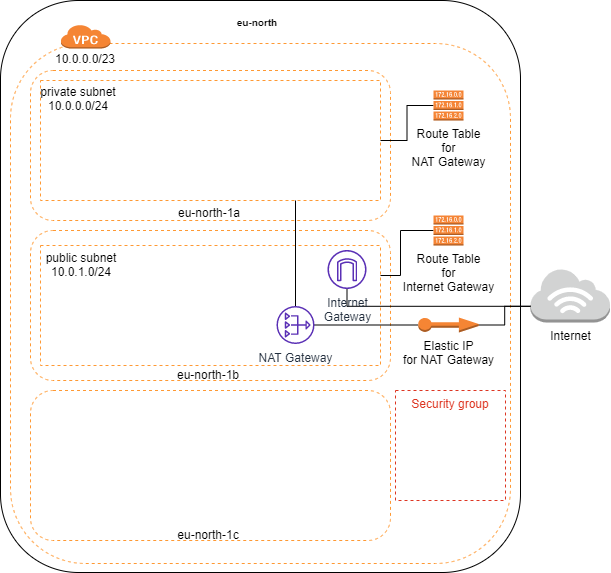

The diagram above was exported from draw.io. Its source (the exported page's mxGraphModel, read from the mxfile embedded in the PNG):
<mxGraphModel dx="1024" dy="592" grid="1" gridSize="10" guides="1" tooltips="1" connect="1" arrows="1" fold="1" page="1" pageScale="1" pageWidth="827" pageHeight="1169" math="0" shadow="0">
  <root>
    <mxCell id="0" />
    <mxCell id="1" parent="0" />
    <mxCell id="IsgWBl1us03XiZu8Zyt8-3" value="&lt;h5&gt;eu-north&lt;/h5&gt;" style="rounded=1;whiteSpace=wrap;html=1;movableLabel=1;" parent="1" vertex="1">
      <mxGeometry x="180" y="10" width="520" height="572" as="geometry">
        <mxPoint x="-3" y="-264" as="offset" />
      </mxGeometry>
    </mxCell>
    <mxCell id="IsgWBl1us03XiZu8Zyt8-7" value="" style="rounded=1;whiteSpace=wrap;html=1;dashed=1;strokeColor=#FF9933;" parent="1" vertex="1">
      <mxGeometry x="190" y="53" width="500" height="520" as="geometry" />
    </mxCell>
    <mxCell id="IsgWBl1us03XiZu8Zyt8-4" value="eu-north-1c" style="rounded=1;whiteSpace=wrap;html=1;dashed=1;strokeColor=#FF9933;movableLabel=1;" parent="1" vertex="1">
      <mxGeometry x="210" y="400" width="360" height="150" as="geometry">
        <mxPoint x="-2" y="69" as="offset" />
      </mxGeometry>
    </mxCell>
    <mxCell id="IsgWBl1us03XiZu8Zyt8-5" value="eu-north-1b" style="rounded=1;whiteSpace=wrap;html=1;dashed=1;strokeColor=#FF9933;movableLabel=1;" parent="1" vertex="1">
      <mxGeometry x="210" y="240" width="360" height="150" as="geometry">
        <mxPoint x="-2" y="69" as="offset" />
      </mxGeometry>
    </mxCell>
    <mxCell id="IsgWBl1us03XiZu8Zyt8-6" value="eu-north-1a" style="rounded=1;whiteSpace=wrap;html=1;dashed=1;strokeColor=#FF9933;movableLabel=1;" parent="1" vertex="1">
      <mxGeometry x="210" y="80" width="360" height="150" as="geometry">
        <mxPoint x="-1" y="67" as="offset" />
      </mxGeometry>
    </mxCell>
    <mxCell id="IsgWBl1us03XiZu8Zyt8-8" value="" style="outlineConnect=0;dashed=0;verticalLabelPosition=bottom;verticalAlign=top;align=center;html=1;shape=mxgraph.aws3.virtual_private_cloud;fillColor=#F58534;gradientColor=none;strokeColor=#FF9933;" parent="1" vertex="1">
      <mxGeometry x="240" y="34" width="50" height="24" as="geometry" />
    </mxCell>
    <mxCell id="IsgWBl1us03XiZu8Zyt8-10" value="10.0.0.0/23" style="text;html=1;strokeColor=none;fillColor=none;align=center;verticalAlign=middle;whiteSpace=wrap;rounded=0;dashed=1;" parent="1" vertex="1">
      <mxGeometry x="245" y="58" width="40" height="20" as="geometry" />
    </mxCell>
    <mxCell id="IsgWBl1us03XiZu8Zyt8-12" value="private subnet&lt;br&gt;10.0.0.0/24" style="rounded=0;whiteSpace=wrap;html=1;dashed=1;strokeColor=#FF9933;movableLabel=1;" parent="1" vertex="1">
      <mxGeometry x="220" y="90" width="340" height="120" as="geometry">
        <mxPoint x="-132" y="-42" as="offset" />
      </mxGeometry>
    </mxCell>
    <mxCell id="IsgWBl1us03XiZu8Zyt8-13" value="public subnet&lt;br&gt;10.0.1.0/24" style="rounded=0;whiteSpace=wrap;html=1;dashed=1;strokeColor=#FF9933;movableLabel=1;" parent="1" vertex="1">
      <mxGeometry x="220" y="255" width="340" height="120" as="geometry">
        <mxPoint x="-129" y="-41" as="offset" />
      </mxGeometry>
    </mxCell>
    <mxCell id="IsgWBl1us03XiZu8Zyt8-14" value="Internet" style="outlineConnect=0;dashed=0;verticalLabelPosition=bottom;verticalAlign=top;align=center;html=1;shape=mxgraph.aws3.internet_3;fillColor=#D2D3D3;gradientColor=none;strokeColor=#FF9933;" parent="1" vertex="1">
      <mxGeometry x="710" y="278" width="79.5" height="54" as="geometry" />
    </mxCell>
    <mxCell id="IsgWBl1us03XiZu8Zyt8-20" value="" style="edgeStyle=orthogonalEdgeStyle;rounded=0;orthogonalLoop=1;jettySize=auto;html=1;startArrow=none;startFill=0;endArrow=none;endFill=0;exitX=1;exitY=0.25;exitDx=0;exitDy=0;" parent="1" source="IsgWBl1us03XiZu8Zyt8-13" target="IsgWBl1us03XiZu8Zyt8-16" edge="1">
      <mxGeometry relative="1" as="geometry">
        <Array as="points">
          <mxPoint x="580" y="285" />
          <mxPoint x="580" y="240" />
        </Array>
      </mxGeometry>
    </mxCell>
    <mxCell id="IsgWBl1us03XiZu8Zyt8-29" style="edgeStyle=orthogonalEdgeStyle;rounded=0;orthogonalLoop=1;jettySize=auto;html=1;entryX=0;entryY=0.7;entryDx=0;entryDy=0;entryPerimeter=0;startArrow=none;startFill=0;endArrow=none;endFill=0;" parent="1" source="IsgWBl1us03XiZu8Zyt8-15" target="IsgWBl1us03XiZu8Zyt8-14" edge="1">
      <mxGeometry relative="1" as="geometry">
        <Array as="points">
          <mxPoint x="527" y="316" />
        </Array>
      </mxGeometry>
    </mxCell>
    <mxCell id="IsgWBl1us03XiZu8Zyt8-15" value="Internet&lt;br&gt;Gateway" style="outlineConnect=0;fontColor=#232F3E;gradientColor=none;fillColor=#5A30B5;strokeColor=none;dashed=0;verticalLabelPosition=bottom;verticalAlign=top;align=center;html=1;fontSize=12;fontStyle=0;aspect=fixed;pointerEvents=1;shape=mxgraph.aws4.internet_gateway;" parent="1" vertex="1">
      <mxGeometry x="507" y="259.5" width="39" height="39" as="geometry" />
    </mxCell>
    <mxCell id="IsgWBl1us03XiZu8Zyt8-16" value="Route&amp;nbsp;Table&lt;br&gt;for&lt;br&gt;Internet Gateway" style="outlineConnect=0;dashed=0;verticalLabelPosition=bottom;verticalAlign=top;align=center;html=1;shape=mxgraph.aws3.route_table;fillColor=#F58536;gradientColor=none;strokeColor=#FF9933;" parent="1" vertex="1">
      <mxGeometry x="613" y="225" width="30" height="30" as="geometry" />
    </mxCell>
    <mxCell id="IsgWBl1us03XiZu8Zyt8-27" style="edgeStyle=orthogonalEdgeStyle;rounded=0;orthogonalLoop=1;jettySize=auto;html=1;entryX=0;entryY=0.7;entryDx=0;entryDy=0;entryPerimeter=0;startArrow=none;startFill=0;endArrow=none;endFill=0;" parent="1" source="IsgWBl1us03XiZu8Zyt8-22" target="IsgWBl1us03XiZu8Zyt8-14" edge="1">
      <mxGeometry relative="1" as="geometry" />
    </mxCell>
    <mxCell id="IsgWBl1us03XiZu8Zyt8-22" value="Elastic IP&lt;br&gt;for NAT Gateway" style="outlineConnect=0;dashed=0;verticalLabelPosition=bottom;verticalAlign=top;align=center;html=1;shape=mxgraph.aws3.elastic_ip;fillColor=#F58534;gradientColor=none;strokeColor=#FF9933;" parent="1" vertex="1">
      <mxGeometry x="597.75" y="327" width="60.5" height="15" as="geometry" />
    </mxCell>
    <mxCell id="IsgWBl1us03XiZu8Zyt8-28" style="edgeStyle=orthogonalEdgeStyle;rounded=0;orthogonalLoop=1;jettySize=auto;html=1;entryX=0;entryY=0.5;entryDx=0;entryDy=0;entryPerimeter=0;startArrow=none;startFill=0;endArrow=none;endFill=0;" parent="1" source="IsgWBl1us03XiZu8Zyt8-24" target="IsgWBl1us03XiZu8Zyt8-22" edge="1">
      <mxGeometry relative="1" as="geometry" />
    </mxCell>
    <mxCell id="IsgWBl1us03XiZu8Zyt8-32" style="edgeStyle=orthogonalEdgeStyle;rounded=0;orthogonalLoop=1;jettySize=auto;html=1;entryX=0.75;entryY=1;entryDx=0;entryDy=0;startArrow=none;startFill=0;endArrow=none;endFill=0;" parent="1" source="IsgWBl1us03XiZu8Zyt8-24" target="IsgWBl1us03XiZu8Zyt8-12" edge="1">
      <mxGeometry relative="1" as="geometry" />
    </mxCell>
    <mxCell id="IsgWBl1us03XiZu8Zyt8-24" value="NAT Gateway" style="outlineConnect=0;fontColor=#232F3E;gradientColor=none;fillColor=#5A30B5;strokeColor=none;dashed=0;verticalLabelPosition=bottom;verticalAlign=top;align=center;html=1;fontSize=12;fontStyle=0;aspect=fixed;pointerEvents=1;shape=mxgraph.aws4.nat_gateway;" parent="1" vertex="1">
      <mxGeometry x="456" y="315.5" width="38" height="38" as="geometry" />
    </mxCell>
    <mxCell id="IsgWBl1us03XiZu8Zyt8-31" style="edgeStyle=orthogonalEdgeStyle;rounded=0;orthogonalLoop=1;jettySize=auto;html=1;entryX=1;entryY=0.5;entryDx=0;entryDy=0;startArrow=none;startFill=0;endArrow=none;endFill=0;" parent="1" source="IsgWBl1us03XiZu8Zyt8-30" target="IsgWBl1us03XiZu8Zyt8-12" edge="1">
      <mxGeometry relative="1" as="geometry" />
    </mxCell>
    <mxCell id="IsgWBl1us03XiZu8Zyt8-30" value="Route&amp;nbsp;Table&lt;br&gt;for&lt;br&gt;NAT Gateway" style="outlineConnect=0;dashed=0;verticalLabelPosition=bottom;verticalAlign=top;align=center;html=1;shape=mxgraph.aws3.route_table;fillColor=#F58536;gradientColor=none;strokeColor=#FF9933;" parent="1" vertex="1">
      <mxGeometry x="613" y="100" width="30" height="30" as="geometry" />
    </mxCell>
    <mxCell id="IsgWBl1us03XiZu8Zyt8-33" value="Security group" style="fillColor=none;strokeColor=#DD3522;verticalAlign=top;fontStyle=0;fontColor=#DD3522;dashed=1;" parent="1" vertex="1">
      <mxGeometry x="575" y="400" width="110" height="110" as="geometry" />
    </mxCell>
  </root>
</mxGraphModel>